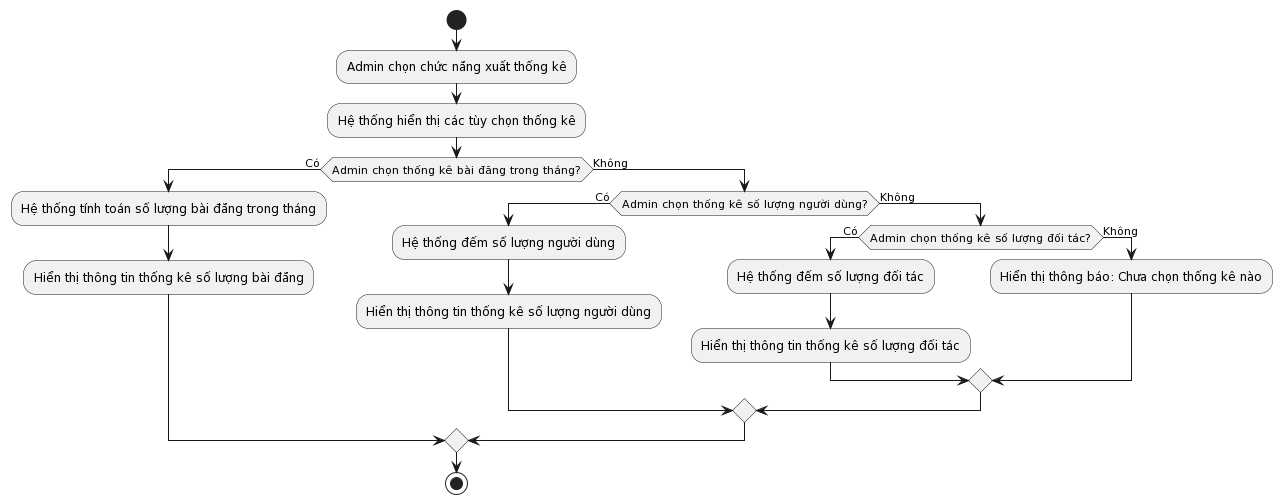

The diagram above was rendered by PlantUML. Its source (embedded in the PNG):
@startuml
start
:Admin chọn chức năng xuất thống kê;
:Hệ thống hiển thị các tùy chọn thống kê;

if (Admin chọn thống kê bài đăng trong tháng?) then (Có)
  :Hệ thống tính toán số lượng bài đăng trong tháng;
  :Hiển thị thông tin thống kê số lượng bài đăng;
else (Không)
  if (Admin chọn thống kê số lượng người dùng?) then (Có)
    :Hệ thống đếm số lượng người dùng;
    :Hiển thị thông tin thống kê số lượng người dùng;
  else (Không)
    if (Admin chọn thống kê số lượng đối tác?) then (Có)
      :Hệ thống đếm số lượng đối tác;
      :Hiển thị thông tin thống kê số lượng đối tác;
    else (Không)
      :Hiển thị thông báo: Chưa chọn thống kê nào;
    endif
  endif
endif

stop
@enduml